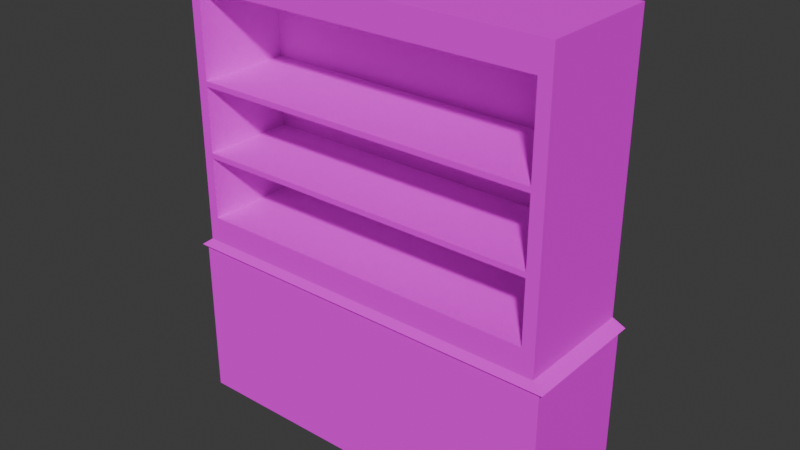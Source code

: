 # Source: filent.blend  (saved by Blender 4.2.66; exported with 4.5.12 LTS)
import bpy
from mathutils import Matrix  # noqa: F401  (used for matrix-valued properties, if any)

bpy.ops.wm.read_factory_settings(use_empty=True)
scene = bpy.context.scene
scene.name = 'Scene'

# ---- images (referenced by path relative to the original .blend; pixels are not part of the script)
import os
ASSET_DIR = os.environ.get("B2B_ASSET_DIR", "")  # directory of the original .blend (textures are referenced by path, not embedded)
HERE = os.path.dirname(os.path.abspath(__file__))  # packed textures are extracted next to this script under _unpacked/

def load_image(name, relpath, width, height, colorspace="sRGB"):
    """Load a texture the original file referenced (path relative to the .blend, or extracted next to this script)."""
    p = next((c for c in (os.path.join(HERE, relpath), os.path.join(ASSET_DIR, relpath)) if relpath and os.path.exists(c)), "")
    if p:
        img = bpy.data.images.load(p, check_existing=True)
        img.name = name
    else:  # same state as the original file: an image datablock whose file is absent (Cycles renders it pink)
        img = bpy.data.images.new(name, width, height)
        img.source = "FILE"
        img.filepath = "//" + (relpath or name)
    img.colorspace_settings.name = colorspace
    return img
img_fitment_02_png = load_image('Fitment_02.png', 'Fitment_02.png', 1024, 1024, 'sRGB')

# ---- materials (node trees are filled in below, after node groups)
mat_fitment_02 = bpy.data.materials.new('Fitment_02')
mat_fitment_02.roughness = 1.0
mat_fitment_02.specular_intensity = 0.0

# ---- material node trees
mat_fitment_02.use_nodes = True; mat_fitment_02.node_tree.nodes.clear()
_N = mat_fitment_02.node_tree.nodes; _L = mat_fitment_02.node_tree.links
n0 = _N.new('ShaderNodeBsdfPrincipled'); n0.name = 'Principled BSDF'; n0.location = (10, 300)
n0.inputs[2].default_value = 1.0
n0.inputs[13].default_value = 0.0
n0.inputs[27].default_value = (0.0, 0.0, 0.0, 1.0)
n0.inputs[28].default_value = 1.0
n1 = _N.new('ShaderNodeOutputMaterial'); n1.name = 'Material Output'; n1.location = (300, 300)
n2 = _N.new('ShaderNodeNormalMap'); n2.name = 'Normal Map'; n2.location = (-300, -300)
n2.label = 'Normal/Map'
n2.inputs[0].default_value = 0.0
n3 = _N.new('ShaderNodeTexImage'); n3.name = 'Image Texture'; n3.location = (-300, 600)
n3.image = img_fitment_02_png
_L.new(n0.outputs[0], n1.inputs[0])
_L.new(n2.outputs[0], n0.inputs[5])
_L.new(n3.outputs[0], n0.inputs[0])
n1.is_active_output = True

# ---- world
world_world = bpy.data.worlds.new('World'); scene.world = world_world
world_world.use_nodes = True; world_world.node_tree.nodes.clear()
_N = world_world.node_tree.nodes; _L = world_world.node_tree.links
n0 = _N.new('ShaderNodeOutputWorld'); n0.name = 'World Output'; n0.location = (300, 300)
n1 = _N.new('ShaderNodeBackground'); n1.name = 'Background'; n1.location = (10, 300)
n1.inputs[0].default_value = (0.05088, 0.05088, 0.05088, 1.0)
_L.new(n1.outputs[0], n0.inputs[0])
n0.is_active_output = True
world_world.color = (0.05088, 0.05088, 0.05088)
world_world.sun_shadow_jitter_overblur = 0.0

# ---- meshes
me_fitment_02 = bpy.data.meshes.new('Fitment_02')
me_fitment_02.from_pydata([(-0.8295, -0.2849, -0.004777), (-0.8295, -0.2849, 0.7018), (-0.8295, 0.2449, -0.004777), (-0.8295, 0.2449, 0.7018), (0.8326, -0.2849, -0.004777), (0.8326, -0.2849, 0.7018), (0.8326, 0.2449, -0.004777), (0.8326, 0.2449, 0.7018), (-0.8496, -0.2989, 0.7018), (-0.8496, 0.2589, 0.7018), (0.8527, 0.2589, 0.7018), (0.8527, -0.2989, 0.7018), (-0.7571, -0.283, 0.8489), (-0.8011, 0.2431, 0.7386), (0.8042, 0.2431, 0.7386), (0.7501, -0.283, 0.8489), (-0.7571, -0.283, 1.807), (-0.8011, 0.2431, 1.927), (0.8042, 0.2431, 1.927), (0.7501, -0.283, 1.807), (0.8042, -0.283, 0.7386), (-0.8011, -0.283, 0.7386), (0.8042, -0.283, 1.927), (-0.8011, -0.283, 1.927), (0.7501, 0.1202, 0.8489), (-0.7571, 0.1202, 0.8489), (0.7501, 0.1202, 1.807), (-0.7571, 0.1202, 1.807), (-0.7571, -0.283, 1.116), (0.7501, -0.283, 1.116), (0.7501, 0.1202, 1.116), (-0.7571, 0.1202, 1.116), (-0.7571, -0.283, 1.139), (0.7501, -0.283, 1.139), (0.7501, 0.1202, 1.139), (-0.7571, 0.1202, 1.139), (-0.7571, -0.283, 1.42), (0.7501, -0.283, 1.42), (0.7501, 0.1202, 1.42), (-0.7571, 0.1202, 1.42), (-0.7571, -0.283, 1.443), (0.7501, -0.283, 1.443), (0.7501, 0.1202, 1.443), (-0.7571, 0.1202, 1.443)], [], [(0, 1, 3, 2), (2, 3, 7, 6), (6, 7, 5, 4), (4, 5, 1, 0), (2, 6, 4, 0), (3, 1, 8, 9), (9, 8, 21, 13), (1, 5, 11, 8), (7, 3, 9, 10), (5, 7, 10, 11), (20, 14, 18, 22), (8, 11, 20, 21), (10, 9, 13, 14), (11, 10, 14, 20), (18, 17, 23, 22), (13, 21, 23, 17), (16, 12, 25, 27), (14, 13, 17, 18), (15, 12, 21, 20), (16, 19, 22, 23), (19, 15, 20, 22), (12, 16, 23, 21), (25, 24, 26, 27), (19, 16, 27, 26), (15, 19, 26, 24), (12, 15, 24, 25), (28, 31, 30, 29), (32, 33, 34, 35), (28, 29, 33, 32), (36, 39, 38, 37), (40, 41, 42, 43), (36, 37, 41, 40)])
me_fitment_02.polygons.foreach_set('use_smooth', [True] * 32)
_k = set([(0, 1), (0, 2), (0, 4), (1, 3), (1, 5), (2, 3), (2, 6), (3, 7), (4, 5), (4, 6), (5, 7), (6, 7), (8, 9), (8, 11), (8, 21), (9, 10), (9, 13), (10, 11), (10, 14), (11, 20), (12, 15), (12, 16), (12, 25), (13, 14), (13, 17), (13, 21), (14, 18), (14, 20), (15, 19), (15, 24), (16, 19), (16, 27), (17, 18), (17, 23), (18, 22), (19, 26), (20, 21), (20, 22), (21, 23), (22, 23), (24, 25), (24, 26), (25, 27), (26, 27), (28, 29), (32, 33), (36, 37), (40, 41)])
me_fitment_02.attributes.new('sharp_edge', 'BOOLEAN', 'EDGE').data.foreach_set('value', [ (min(e.vertices), max(e.vertices)) in _k for e in me_fitment_02.edges])
_uv = me_fitment_02.uv_layers.new(name='UVMap')
_uv.uv.foreach_set('vector', [0.3175, 0.06928, 0.3175, 0.3958, 0.5792, 0.3958, 0.5792, 0.06928, 0.7787, 0.006005, 0.6111, 0.006005, 0.6111, 0.4002, 0.7787, 0.4002, 0.3467, 0.3823, 0.3467, 0.07317, 0.5784, 0.07317, 0.5784, 0.3823, 0.7787, 0.8064, 0.6111, 0.8064, 0.6111, 0.4122, 0.7787, 0.4122, 0.5639, 0.9114, 0.5639, 0.4665, 0.4312, 0.4665, 0.4312, 0.9114, 0.4314, 0.708, 0.4314, 0.4632, 0.4215, 0.4567, 0.4215, 0.7145, 0.2977, 0.1408, 0.2977, 0.2809, 0.2885, 0.277, 0.2885, 0.1448, 0.3937, 0.8379, 0.3937, 0.4437, 0.3903, 0.4389, 0.3903, 0.8426, 0.5193, 0.4437, 0.5193, 0.8379, 0.5226, 0.8426, 0.5226, 0.4389, 0.3937, 0.4437, 0.5193, 0.4437, 0.5226, 0.4389, 0.3903, 0.4389, 0.5831, 0.1338, 0.5831, 0.2585, 0.3012, 0.2585, 0.3012, 0.1338, 0.2966, 0.006005, 0.2966, 0.4097, 0.2878, 0.3982, 0.2878, 0.0175, 0.2929, 0.3326, 0.2929, 0.0327, 0.2864, 0.04124, 0.2864, 0.3241, 0.2977, 0.2809, 0.2977, 0.1408, 0.2885, 0.1448, 0.2885, 0.277, 0.5142, 0.4217, 0.5142, 0.8024, 0.3895, 0.8024, 0.3895, 0.4217, 0.63, 0.4128, 0.37, 0.4128, 0.37, 0.962, 0.63, 0.962, 0.09443, 0.503, 0.09443, 0.6732, 0.02277, 0.6732, 0.02277, 0.503, 0.5904, 0.3982, 0.5904, 0.0175, 0.3086, 0.0175, 0.3086, 0.3982, 0.2617, 0.3854, 0.2617, 0.02795, 0.2878, 0.0175, 0.2878, 0.3982, 0.03455, 0.02795, 0.03455, 0.3854, 0.006005, 0.3982, 0.006005, 0.0175, 0.03455, 0.3854, 0.2617, 0.3854, 0.2878, 0.3982, 0.006005, 0.3982, 0.2617, 0.02795, 0.03455, 0.02795, 0.006005, 0.0175, 0.2878, 0.0175, 0.2331, 0.4217, 0.2331, 0.7791, 0.006005, 0.7791, 0.006005, 0.4217, 0.09511, 0.7198, 0.09511, 0.4854, 0.03239, 0.4854, 0.03239, 0.7198, 0.0956, 0.6809, 0.0956, 0.502, 0.02026, 0.502, 0.02026, 0.6809, 0.09207, 0.4659, 0.09207, 0.7028, 0.0287, 0.7028, 0.0287, 0.4659, 0.1604, 0.7136, 0.09782, 0.7136, 0.09782, 0.4797, 0.1604, 0.4797, 0.1604, 0.7136, 0.1604, 0.4797, 0.09782, 0.4797, 0.09782, 0.7136, 0.1309, 0.7136, 0.1309, 0.4797, 0.1273, 0.4797, 0.1273, 0.7136, 0.09714, 0.7214, 0.1708, 0.7214, 0.1708, 0.446, 0.09714, 0.446, 0.09714, 0.7214, 0.09714, 0.446, 0.1708, 0.446, 0.1708, 0.7214, 0.1319, 0.7214, 0.1319, 0.446, 0.1361, 0.446, 0.1361, 0.7214])
me_fitment_02.materials.append(mat_fitment_02)
me_fitment_02.update()
me_fitment_02.normals_split_custom_set([tuple(v) for v in zip(*[iter([-1.0, 0.0, 0.0, -1.0, 0.0, 0.0, -1.0, 0.0, 0.0, -1.0, 0.0, 0.0, 0.0, 1.0, 0.0, 0.0, 1.0, 0.0, 0.0, 1.0, 0.0, 0.0, 1.0, 0.0, 1.0, 0.0, 0.0, 1.0, 0.0, 0.0, 1.0, 0.0, 0.0, 1.0, 0.0, 0.0, 0.0, -1.0, 0.0, 0.0, -1.0, 0.0, 0.0, -1.0, 0.0, 0.0, -1.0, 0.0, 0.0, 0.0, -1.0, 0.0, 0.0, -1.0, 0.0, 0.0, -1.0, 0.0, 0.0, -1.0, 0.0, 0.0, -1.0, 0.0, 0.0, -1.0, 0.0, 0.0, -1.0, 0.0, 0.0, -1.0, -0.6045, 0.0, 0.7966, -0.6045, 0.0, 0.7966, -0.6045, 0.0, 0.7966, -0.6045, 0.0, 0.7966, 0.0, 0.0, -1.0, 0.0, 0.0, -1.0, 0.0, 0.0, -1.0, 0.0, 0.0, -1.0, 0.0, 0.0, -1.0, 0.0, 0.0, -1.0, 0.0, 0.0, -1.0, 0.0, 0.0, -1.0, 0.0, 0.0, -1.0, 0.0, 0.0, -1.0, 0.0, 0.0, -1.0, 0.0, 0.0, -1.0, 1.0, 0.0, 0.0, 1.0, 0.0, 0.0, 1.0, 0.0, 0.0, 1.0, 0.0, 0.0, 0.0, -0.9181, 0.3964, 0.0, -0.9181, 0.3964, 0.0, -0.9181, 0.3964, 0.0, -0.9181, 0.3964, 0.0, 0.9181, 0.3964, 0.0, 0.9181, 0.3964, 0.0, 0.9181, 0.3964, 0.0, 0.9181, 0.3964, 0.6045, 0.0, 0.7966, 0.6045, 0.0, 0.7966, 0.6045, 0.0, 0.7966, 0.6045, 0.0, 0.7966, 0.0, 0.0, 1.0, 0.0, 0.0, 1.0, 0.0, 0.0, 1.0, 0.0, 0.0, 1.0, -1.0, 0.0, 0.0, -1.0, 0.0, 0.0, -1.0, 0.0, 0.0, -1.0, 0.0, 0.0, 1.0, 0.0, 0.0, 1.0, 0.0, 0.0, 1.0, 0.0, 0.0, 1.0, 0.0, 0.0, 0.0, 1.0, 0.0, 0.0, 1.0, 0.0, 0.0, 1.0, 0.0, 0.0, 1.0, 0.0, 0.0, -1.0, -7.474e-08, 0.0, -1.0, -7.192e-08, 0.0, -1.0, -1.317e-07, 0.0, -1.0, -1.232e-07, 0.0, -1.0, 6.487e-08, 0.0, -1.0, 6.729e-08, 0.0, -1.0, 1.163e-07, 0.0, -1.0, 1.236e-07, 0.0, -1.0, 6.729e-08, 0.0, -1.0, -7.474e-08, 0.0, -1.0, -1.232e-07, 0.0, -1.0, 1.163e-07, 0.0, -1.0, -7.192e-08, 0.0, -1.0, 6.487e-08, 0.0, -1.0, 1.236e-07, 0.0, -1.0, -1.317e-07, 0.0, -1.0, 0.0, 0.0, -1.0, 0.0, 0.0, -1.0, 0.0, 0.0, -1.0, 0.0, 0.0, 0.0, -1.0, 0.0, 0.0, -1.0, 0.0, 0.0, -1.0, 0.0, 0.0, -1.0, -1.0, 0.0, 0.0, -1.0, 0.0, 0.0, -1.0, 0.0, 0.0, -1.0, 0.0, 0.0, 0.0, 0.0, 1.0, 0.0, 0.0, 1.0, 0.0, 0.0, 1.0, 0.0, 0.0, 1.0, 0.0, 0.0, -1.0, 0.0, 0.0, -1.0, 0.0, 0.0, -1.0, 0.0, 0.0, -1.0, 0.0, 0.0, 1.0, 0.0, 0.0, 1.0, 0.0, 0.0, 1.0, 0.0, 0.0, 1.0, 0.0, -1.0, 0.0, 0.0, -1.0, 0.0, 0.0, -1.0, 0.0, 0.0, -1.0, 0.0, 0.0, 0.0, -1.0, 0.0, 0.0, -1.0, 0.0, 0.0, -1.0, 0.0, 0.0, -1.0, 0.0, 0.0, 1.0, 0.0, 0.0, 1.0, 0.0, 0.0, 1.0, 0.0, 0.0, 1.0, 0.0, -1.0, 0.0, 0.0, -1.0, 0.0, 0.0, -1.0, 0.0, 0.0, -1.0, 0.0])] * 3)])

# ---- objects
ob_fitment_02 = bpy.data.objects.new('Fitment_02', me_fitment_02)

# ---- transforms, parenting, visibility, modifiers, constraints
ob_fitment_02.location = (0.0, 0.0, 0.0)
ob_fitment_02.color = (0.8, 0.8, 0.8, 1.0)

# ---- collection membership
scene.collection.objects.link(ob_fitment_02)

# ---- scene / render settings (as saved in the file)
scene.frame_start = 1; scene.frame_end = 250; scene.frame_set(1)
scene.render.engine = 'BLENDER_EEVEE_NEXT'
scene.render.fps = 30
bpy.context.view_layer.update()

# ---- added for rendering (the .blend has no active camera and no usable light): camera, sun
cam_auto = bpy.data.cameras.new('AutoCamera')
cam_auto.lens = 50.0
cam_auto.sensor_width = 36.0
cam_auto.clip_end = 1000.0
ob_auto_camera = bpy.data.objects.new('AutoCamera', cam_auto)
scene.collection.objects.link(ob_auto_camera)
ob_auto_camera.location = (2.43903, -2.94497, 2.91109)
ob_auto_camera.rotation_euler = (1.09748, -7.21219e-08, 0.694738)
scene.camera = ob_auto_camera
light_auto_sun = bpy.data.lights.new('AutoSun', 'SUN')
light_auto_sun.energy = 3.0
light_auto_sun.angle = 0.0523599
ob_auto_sun = bpy.data.objects.new('AutoSun', light_auto_sun)
scene.collection.objects.link(ob_auto_sun)
ob_auto_sun.rotation_euler = (0.872665, 0.174533, 0.523599)
bpy.context.view_layer.update()

